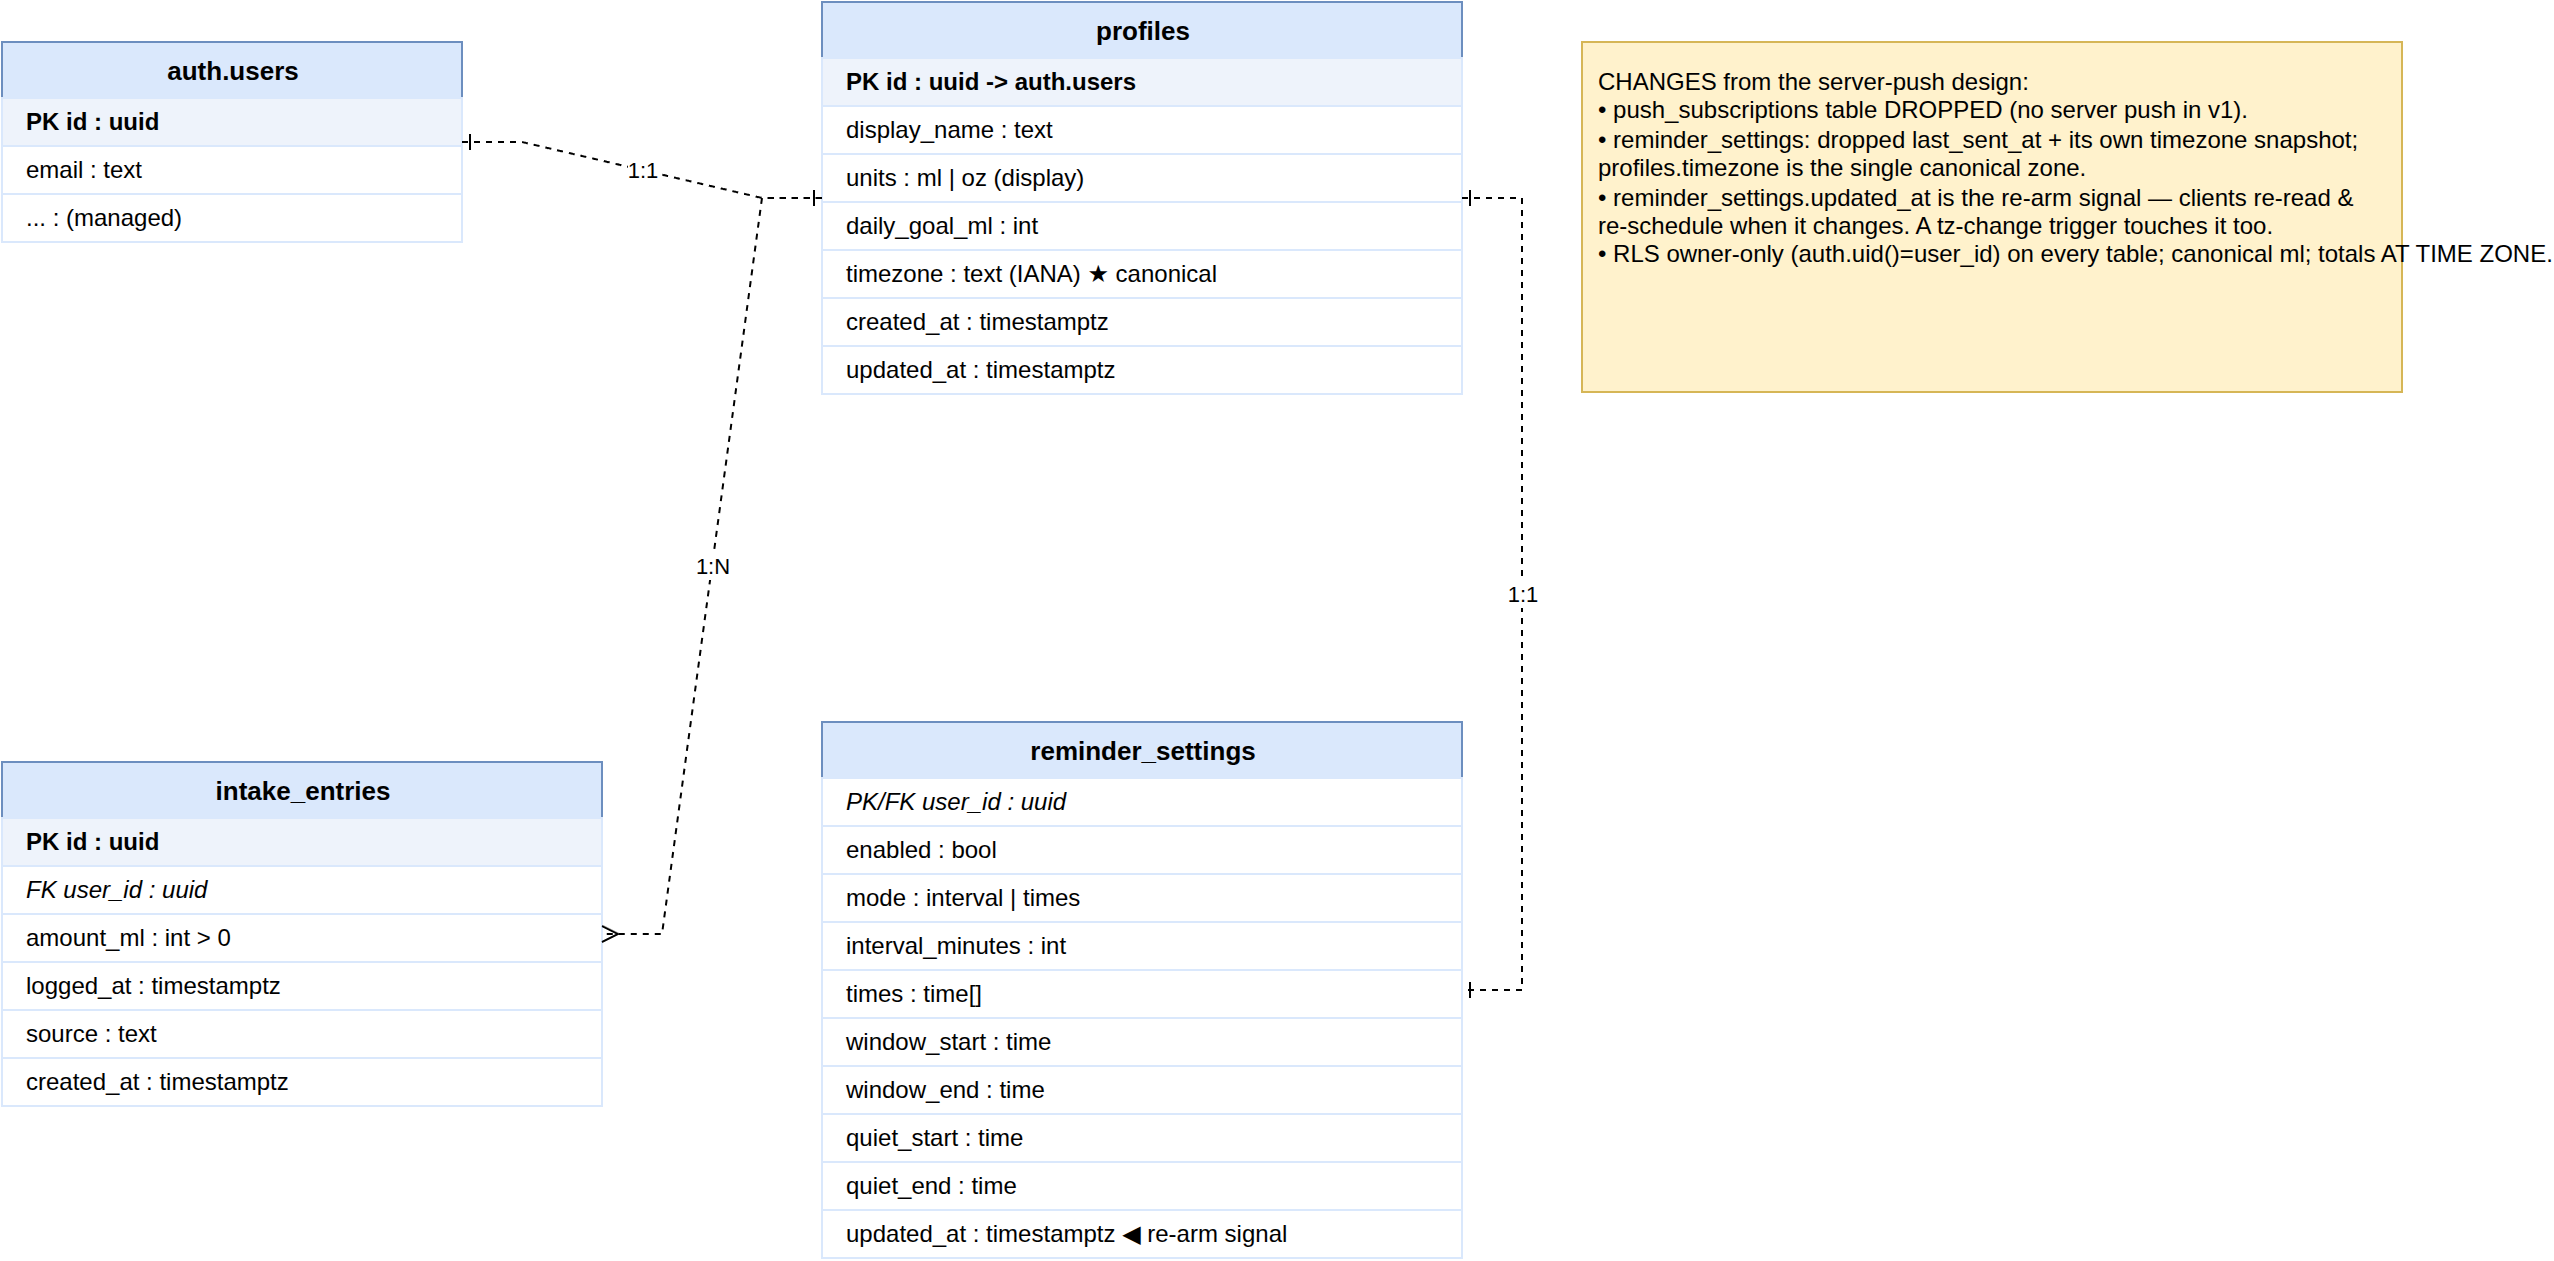

The diagram above was exported from draw.io. Its source (the exported page's mxGraphModel, read from the mxfile embedded in the PNG):
<mxGraphModel dx="1400" dy="900" grid="0" gridSize="10" guides="1" tooltips="1" connect="1" arrows="1" fold="1" page="1" pageScale="1" pageWidth="1300" pageHeight="760" math="0" shadow="0">
  <root>
    <mxCell id="0" />
    <mxCell id="1" parent="0" />
    <mxCell id="t_users" value="auth.users" style="swimlane;startSize=28;html=1;fontStyle=1;fontSize=13;align=center;verticalAlign=top;fillColor=#dae8fc;strokeColor=#6c8ebf;" vertex="1" parent="1">
      <mxGeometry x="60" y="70" width="230" height="100" as="geometry" />
    </mxCell>
    <mxCell id="t_users_r0" value="PK  id : uuid" style="text;html=1;align=left;verticalAlign=middle;spacingLeft=10;fontSize=12;fillColor=#ffffff;strokeColor=#dae8fc;fontStyle=1;fillColor=#eef3fb;" vertex="1" parent="t_users">
      <mxGeometry x="0" y="28" width="230" height="24" as="geometry" />
    </mxCell>
    <mxCell id="t_users_r1" value="email : text" style="text;html=1;align=left;verticalAlign=middle;spacingLeft=10;fontSize=12;fillColor=#ffffff;strokeColor=#dae8fc;" vertex="1" parent="t_users">
      <mxGeometry x="0" y="52" width="230" height="24" as="geometry" />
    </mxCell>
    <mxCell id="t_users_r2" value="... : (managed)" style="text;html=1;align=left;verticalAlign=middle;spacingLeft=10;fontSize=12;fillColor=#ffffff;strokeColor=#dae8fc;" vertex="1" parent="t_users">
      <mxGeometry x="0" y="76" width="230" height="24" as="geometry" />
    </mxCell>
    <mxCell id="t_prof" value="profiles" style="swimlane;startSize=28;html=1;fontStyle=1;fontSize=13;align=center;verticalAlign=top;fillColor=#dae8fc;strokeColor=#6c8ebf;" vertex="1" parent="1">
      <mxGeometry x="470" y="50" width="320" height="196" as="geometry" />
    </mxCell>
    <mxCell id="t_prof_r0" value="PK  id : uuid -&gt; auth.users" style="text;html=1;align=left;verticalAlign=middle;spacingLeft=10;fontSize=12;fillColor=#ffffff;strokeColor=#dae8fc;fontStyle=1;fillColor=#eef3fb;" vertex="1" parent="t_prof">
      <mxGeometry x="0" y="28" width="320" height="24" as="geometry" />
    </mxCell>
    <mxCell id="t_prof_r1" value="display_name : text" style="text;html=1;align=left;verticalAlign=middle;spacingLeft=10;fontSize=12;fillColor=#ffffff;strokeColor=#dae8fc;" vertex="1" parent="t_prof">
      <mxGeometry x="0" y="52" width="320" height="24" as="geometry" />
    </mxCell>
    <mxCell id="t_prof_r2" value="units : ml | oz (display)" style="text;html=1;align=left;verticalAlign=middle;spacingLeft=10;fontSize=12;fillColor=#ffffff;strokeColor=#dae8fc;" vertex="1" parent="t_prof">
      <mxGeometry x="0" y="76" width="320" height="24" as="geometry" />
    </mxCell>
    <mxCell id="t_prof_r3" value="daily_goal_ml : int" style="text;html=1;align=left;verticalAlign=middle;spacingLeft=10;fontSize=12;fillColor=#ffffff;strokeColor=#dae8fc;" vertex="1" parent="t_prof">
      <mxGeometry x="0" y="100" width="320" height="24" as="geometry" />
    </mxCell>
    <mxCell id="t_prof_r4" value="timezone : text (IANA) ★ canonical" style="text;html=1;align=left;verticalAlign=middle;spacingLeft=10;fontSize=12;fillColor=#ffffff;strokeColor=#dae8fc;" vertex="1" parent="t_prof">
      <mxGeometry x="0" y="124" width="320" height="24" as="geometry" />
    </mxCell>
    <mxCell id="t_prof_r5" value="created_at : timestamptz" style="text;html=1;align=left;verticalAlign=middle;spacingLeft=10;fontSize=12;fillColor=#ffffff;strokeColor=#dae8fc;" vertex="1" parent="t_prof">
      <mxGeometry x="0" y="148" width="320" height="24" as="geometry" />
    </mxCell>
    <mxCell id="t_prof_r6" value="updated_at : timestamptz" style="text;html=1;align=left;verticalAlign=middle;spacingLeft=10;fontSize=12;fillColor=#ffffff;strokeColor=#dae8fc;" vertex="1" parent="t_prof">
      <mxGeometry x="0" y="172" width="320" height="24" as="geometry" />
    </mxCell>
    <mxCell id="t_intake" value="intake_entries" style="swimlane;startSize=28;html=1;fontStyle=1;fontSize=13;align=center;verticalAlign=top;fillColor=#dae8fc;strokeColor=#6c8ebf;" vertex="1" parent="1">
      <mxGeometry x="60" y="430" width="300" height="172" as="geometry" />
    </mxCell>
    <mxCell id="t_intake_r0" value="PK  id : uuid" style="text;html=1;align=left;verticalAlign=middle;spacingLeft=10;fontSize=12;fillColor=#ffffff;strokeColor=#dae8fc;fontStyle=1;fillColor=#eef3fb;" vertex="1" parent="t_intake">
      <mxGeometry x="0" y="28" width="300" height="24" as="geometry" />
    </mxCell>
    <mxCell id="t_intake_r1" value="FK  user_id : uuid" style="text;html=1;align=left;verticalAlign=middle;spacingLeft=10;fontSize=12;fillColor=#ffffff;strokeColor=#dae8fc;fontStyle=2;" vertex="1" parent="t_intake">
      <mxGeometry x="0" y="52" width="300" height="24" as="geometry" />
    </mxCell>
    <mxCell id="t_intake_r2" value="amount_ml : int &gt; 0" style="text;html=1;align=left;verticalAlign=middle;spacingLeft=10;fontSize=12;fillColor=#ffffff;strokeColor=#dae8fc;" vertex="1" parent="t_intake">
      <mxGeometry x="0" y="76" width="300" height="24" as="geometry" />
    </mxCell>
    <mxCell id="t_intake_r3" value="logged_at : timestamptz" style="text;html=1;align=left;verticalAlign=middle;spacingLeft=10;fontSize=12;fillColor=#ffffff;strokeColor=#dae8fc;" vertex="1" parent="t_intake">
      <mxGeometry x="0" y="100" width="300" height="24" as="geometry" />
    </mxCell>
    <mxCell id="t_intake_r4" value="source : text" style="text;html=1;align=left;verticalAlign=middle;spacingLeft=10;fontSize=12;fillColor=#ffffff;strokeColor=#dae8fc;" vertex="1" parent="t_intake">
      <mxGeometry x="0" y="124" width="300" height="24" as="geometry" />
    </mxCell>
    <mxCell id="t_intake_r5" value="created_at : timestamptz" style="text;html=1;align=left;verticalAlign=middle;spacingLeft=10;fontSize=12;fillColor=#ffffff;strokeColor=#dae8fc;" vertex="1" parent="t_intake">
      <mxGeometry x="0" y="148" width="300" height="24" as="geometry" />
    </mxCell>
    <mxCell id="t_rem" value="reminder_settings" style="swimlane;startSize=28;html=1;fontStyle=1;fontSize=13;align=center;verticalAlign=top;fillColor=#dae8fc;strokeColor=#6c8ebf;" vertex="1" parent="1">
      <mxGeometry x="470" y="410" width="320" height="268" as="geometry" />
    </mxCell>
    <mxCell id="t_rem_r0" value="PK/FK  user_id : uuid" style="text;html=1;align=left;verticalAlign=middle;spacingLeft=10;fontSize=12;fillColor=#ffffff;strokeColor=#dae8fc;fontStyle=2;" vertex="1" parent="t_rem">
      <mxGeometry x="0" y="28" width="320" height="24" as="geometry" />
    </mxCell>
    <mxCell id="t_rem_r1" value="enabled : bool" style="text;html=1;align=left;verticalAlign=middle;spacingLeft=10;fontSize=12;fillColor=#ffffff;strokeColor=#dae8fc;" vertex="1" parent="t_rem">
      <mxGeometry x="0" y="52" width="320" height="24" as="geometry" />
    </mxCell>
    <mxCell id="t_rem_r2" value="mode : interval | times" style="text;html=1;align=left;verticalAlign=middle;spacingLeft=10;fontSize=12;fillColor=#ffffff;strokeColor=#dae8fc;" vertex="1" parent="t_rem">
      <mxGeometry x="0" y="76" width="320" height="24" as="geometry" />
    </mxCell>
    <mxCell id="t_rem_r3" value="interval_minutes : int" style="text;html=1;align=left;verticalAlign=middle;spacingLeft=10;fontSize=12;fillColor=#ffffff;strokeColor=#dae8fc;" vertex="1" parent="t_rem">
      <mxGeometry x="0" y="100" width="320" height="24" as="geometry" />
    </mxCell>
    <mxCell id="t_rem_r4" value="times : time[]" style="text;html=1;align=left;verticalAlign=middle;spacingLeft=10;fontSize=12;fillColor=#ffffff;strokeColor=#dae8fc;" vertex="1" parent="t_rem">
      <mxGeometry x="0" y="124" width="320" height="24" as="geometry" />
    </mxCell>
    <mxCell id="t_rem_r5" value="window_start : time" style="text;html=1;align=left;verticalAlign=middle;spacingLeft=10;fontSize=12;fillColor=#ffffff;strokeColor=#dae8fc;" vertex="1" parent="t_rem">
      <mxGeometry x="0" y="148" width="320" height="24" as="geometry" />
    </mxCell>
    <mxCell id="t_rem_r6" value="window_end : time" style="text;html=1;align=left;verticalAlign=middle;spacingLeft=10;fontSize=12;fillColor=#ffffff;strokeColor=#dae8fc;" vertex="1" parent="t_rem">
      <mxGeometry x="0" y="172" width="320" height="24" as="geometry" />
    </mxCell>
    <mxCell id="t_rem_r7" value="quiet_start : time" style="text;html=1;align=left;verticalAlign=middle;spacingLeft=10;fontSize=12;fillColor=#ffffff;strokeColor=#dae8fc;" vertex="1" parent="t_rem">
      <mxGeometry x="0" y="196" width="320" height="24" as="geometry" />
    </mxCell>
    <mxCell id="t_rem_r8" value="quiet_end : time" style="text;html=1;align=left;verticalAlign=middle;spacingLeft=10;fontSize=12;fillColor=#ffffff;strokeColor=#dae8fc;" vertex="1" parent="t_rem">
      <mxGeometry x="0" y="220" width="320" height="24" as="geometry" />
    </mxCell>
    <mxCell id="t_rem_r9" value="updated_at : timestamptz  ◀ re-arm signal" style="text;html=1;align=left;verticalAlign=middle;spacingLeft=10;fontSize=12;fillColor=#ffffff;strokeColor=#dae8fc;" vertex="1" parent="t_rem">
      <mxGeometry x="0" y="244" width="320" height="24" as="geometry" />
    </mxCell>
    <mxCell id="er1" value="1:1" style="edgeStyle=entityRelationEdgeStyle;rounded=0;html=1;dashed=1;endArrow=ERone;startArrow=ERone;fontSize=11;" edge="1" parent="1" source="t_users" target="t_prof">
      <mxGeometry relative="1" as="geometry" />
    </mxCell>
    <mxCell id="er2" value="1:N" style="edgeStyle=entityRelationEdgeStyle;rounded=0;html=1;dashed=1;endArrow=ERmany;startArrow=ERone;fontSize=11;" edge="1" parent="1" source="t_prof" target="t_intake">
      <mxGeometry relative="1" as="geometry" />
    </mxCell>
    <mxCell id="er3" value="1:1" style="edgeStyle=entityRelationEdgeStyle;rounded=0;html=1;dashed=1;endArrow=ERone;startArrow=ERone;fontSize=11;" edge="1" parent="1" source="t_prof" target="t_rem">
      <mxGeometry relative="1" as="geometry" />
    </mxCell>
    <mxCell id="erd_note" value="CHANGES from the server-push design:&#10;• push_subscriptions table DROPPED (no server push in v1).&#10;• reminder_settings: dropped last_sent_at + its own timezone snapshot;&#10;  profiles.timezone is the single canonical zone.&#10;• reminder_settings.updated_at is the re-arm signal — clients re-read &amp;&#10;  re-schedule when it changes. A tz-change trigger touches it too.&#10;• RLS owner-only (auth.uid()=user_id) on every table; canonical ml; totals AT TIME ZONE." style="text;html=1;align=left;verticalAlign=top;fillColor=#fff2cc;strokeColor=#d6b656;spacing=8;fontSize=12;" vertex="1" parent="1">
      <mxGeometry x="850" y="70" width="410" height="175" as="geometry" />
    </mxCell>
  </root>
</mxGraphModel>